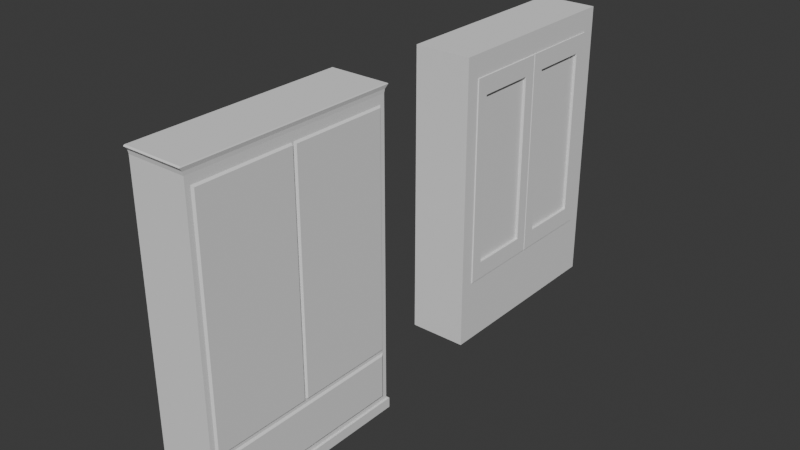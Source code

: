 # Source: Closet.blend  (saved by Blender 5.0.118; exported with 4.5.12 LTS)
import bpy
from mathutils import Matrix  # noqa: F401  (used for matrix-valued properties, if any)

bpy.ops.wm.read_factory_settings(use_empty=True)
scene = bpy.context.scene
scene.name = 'Scene'

# ---- collections
col_collection = bpy.data.collections.new('Collection'); scene.collection.children.link(col_collection)

# ---- world
world_world = bpy.data.worlds.new('World'); scene.world = world_world
world_world.use_nodes = True; world_world.node_tree.nodes.clear()
_N = world_world.node_tree.nodes; _L = world_world.node_tree.links
n0 = _N.new('ShaderNodeOutputWorld'); n0.name = 'World Output'; n0.location = (200, 100)
n1 = _N.new('ShaderNodeBackground'); n1.name = 'Background'; n1.location = (-200, 100)
n1.inputs[0].default_value = (0.05088, 0.05088, 0.05088, 1.0)
_L.new(n1.outputs[0], n0.inputs[0])
n0.is_active_output = True
world_world.color = (0.05088, 0.05088, 0.05088)
world_world.sun_shadow_jitter_overblur = 0.0

# ---- meshes
me_cube_001 = bpy.data.meshes.new('Cube.001')
me_cube_001.from_pydata([(-0.5828, -4.118, 0.0), (-0.563, -4.123, 3.044), (-0.5828, -2.078, 0.0), (-0.563, -2.073, 3.044), (0.02007, -4.118, 0.0), (0.007189, -4.123, 3.044), (0.02007, -2.078, 0.0), (0.007189, -2.073, 3.044), (-0.563, -4.098, 0.09632), (-0.563, -2.098, 0.09632), (-0.563, -4.098, 2.931), (-0.563, -2.098, 2.931), (-0.563, -2.098, 0.6136), (-0.563, -4.098, 0.6136), (0.0002619, -2.098, 2.931), (0.0002619, -4.098, 2.931), (0.0002619, -2.098, 0.6136), (0.0002619, -2.098, 0.09632), (0.0002619, -4.098, 0.6136), (0.0002619, -4.098, 0.09632), (-0.5828, -2.078, 0.09635), (0.02007, -2.078, 0.09635), (0.02007, -4.118, 0.09635), (-0.5828, -4.118, 0.09635), (0.01651, -2.163, 2.866), (0.0002619, -2.146, 2.883), (0.0002619, -4.05, 2.883), (0.01651, -4.033, 2.866), (0.01651, -2.163, 0.6484), (0.0002619, -2.146, 0.6317), (0.0002619, -4.05, 0.6317), (0.01651, -4.033, 0.6484), (0.0002619, -3.078, 0.6317), (0.0002619, -3.117, 0.6317), (0.0002619, -3.091, 0.6317), (0.0002619, -3.104, 0.6317), (0.01651, -3.078, 0.6484), (0.01651, -3.117, 0.6484), (0.0002619, -3.091, 0.6484), (0.0002619, -3.104, 0.6484), (0.01651, -3.117, 2.866), (0.01651, -3.078, 2.866), (0.0002619, -3.104, 2.866), (0.0002619, -3.091, 2.866), (0.0002619, -3.117, 2.883), (0.0002619, -3.078, 2.883), (0.0002619, -3.104, 2.883), (0.0002619, -3.091, 2.883), (0.0167, -2.168, 0.1668), (0.0002619, -2.141, 0.1397), (0.0002619, -4.055, 0.1397), (0.0167, -4.027, 0.1668), (0.0002619, -2.141, 0.5988), (0.0167, -2.168, 0.5809), (0.0167, -4.027, 0.5809), (0.0002619, -4.055, 0.5988), (-0.563, -4.098, 2.965), (-0.563, -2.098, 2.965), (0.0002619, -2.098, 2.965), (0.0002619, -4.098, 2.965), (-0.563, -4.137, 3.035), (-0.563, -2.059, 3.035), (0.01134, -2.059, 3.035), (0.01134, -4.137, 3.035), (-0.563, -2.09, 3.0), (0.002532, -2.09, 3.0), (0.002532, -4.106, 3.0), (-0.563, -4.106, 3.0)], [], [(60, 1, 3, 61), (61, 3, 7, 62), (62, 7, 5, 63), (63, 5, 1, 60), (2, 6, 4, 0), (7, 3, 1, 5), (22, 19, 8, 23), (21, 17, 19, 22), (20, 9, 17, 21), (23, 8, 9, 20), (18, 15, 10, 13), (12, 11, 14, 16), (13, 10, 11, 12), (8, 13, 12, 9), (9, 12, 16, 17), (19, 18, 13, 8), (0, 23, 20, 2), (2, 20, 21, 6), (6, 21, 22, 4), (4, 22, 23, 0), (24, 28, 29, 25), (26, 30, 31, 27), (25, 29, 16, 14), (30, 26, 15, 18), (41, 45, 47, 43), (43, 47, 46, 42), (42, 46, 44, 40), (32, 36, 38, 34), (34, 38, 39, 35), (35, 39, 37, 33), (40, 37, 39, 42), (42, 39, 38, 43), (43, 38, 36, 41), (28, 36, 32, 29), (37, 31, 30, 33), (29, 32, 34, 35, 33, 30, 18, 16), (28, 24, 41, 36), (37, 40, 27, 31), (25, 45, 41, 24), (44, 26, 27, 40), (26, 44, 46, 47, 45, 25, 14, 15), (53, 48, 49, 52), (55, 50, 51, 54), (48, 51, 50, 49), (52, 55, 54, 53), (52, 49, 17, 16), (48, 53, 54, 51), (49, 50, 19, 17), (50, 55, 18, 19), (55, 52, 16, 18), (15, 59, 56, 10), (14, 58, 59, 15), (11, 57, 58, 14), (10, 56, 57, 11), (66, 63, 60, 67), (65, 62, 63, 66), (64, 61, 62, 65), (67, 60, 61, 64), (56, 67, 64, 57), (57, 64, 65, 58), (58, 65, 66, 59), (59, 66, 67, 56)])
_uv = me_cube_001.uv_layers.new(name='UVMap')
_uv.uv.foreach_set('vector', [0.6247, 0.0, 0.625, 0.0, 0.625, 0.25, 0.6247, 0.25, 0.6247, 0.25, 0.625, 0.25, 0.625, 0.5, 0.6247, 0.5, 0.6247, 0.5, 0.625, 0.5, 0.625, 0.75, 0.6247, 0.75, 0.6247, 0.75, 0.625, 0.75, 0.625, 1.0, 0.6247, 1.0, 0.125, 0.5, 0.375, 0.5, 0.375, 0.75, 0.125, 0.75, 0.625, 0.5, 0.875, 0.5, 0.875, 0.75, 0.625, 0.75, 0.3824, 0.75, 0.383, 0.75, 0.383, 1.0, 0.3824, 1.0, 0.3824, 0.5, 0.383, 0.5, 0.383, 0.75, 0.3824, 0.75, 0.3824, 0.25, 0.383, 0.25, 0.383, 0.5, 0.3824, 0.5, 0.3824, 0.0, 0.383, 0.0, 0.383, 0.25, 0.3824, 0.25, 0.4236, 0.75, 0.6192, 0.75, 0.6192, 1.0, 0.4236, 1.0, 0.4236, 0.25, 0.6192, 0.25, 0.6192, 0.5, 0.4236, 0.5, 0.4236, 0.0, 0.6192, 0.0, 0.6192, 0.25, 0.4236, 0.25, 0.383, 0.0, 0.4236, 0.0, 0.4236, 0.25, 0.383, 0.25, 0.383, 0.25, 0.4236, 0.25, 0.4236, 0.5, 0.383, 0.5, 0.383, 0.75, 0.4236, 0.75, 0.4236, 1.0, 0.383, 1.0, 0.375, 0.0, 0.3824, 0.0, 0.3824, 0.25, 0.375, 0.25, 0.375, 0.25, 0.3824, 0.25, 0.3824, 0.5, 0.375, 0.5, 0.375, 0.5, 0.3824, 0.5, 0.3824, 0.75, 0.375, 0.75, 0.375, 0.75, 0.3824, 0.75, 0.3824, 1.0, 0.375, 1.0, 0.6138, 0.5081, 0.429, 0.5081, 0.4276, 0.506, 0.6152, 0.506, 0.6152, 0.744, 0.4276, 0.744, 0.429, 0.7419, 0.6138, 0.7419, 0.6152, 0.506, 0.4276, 0.506, 0.4236, 0.5, 0.6192, 0.5, 0.4276, 0.744, 0.6152, 0.744, 0.6192, 0.75, 0.4236, 0.75, 0.6138, 0.6225, 0.6152, 0.6225, 0.6152, 0.6242, 0.6138, 0.6242, 0.6138, 0.6242, 0.6152, 0.6242, 0.6152, 0.6258, 0.6138, 0.6258, 0.6138, 0.6258, 0.6152, 0.6258, 0.6152, 0.6274, 0.6138, 0.6274, 0.4276, 0.6225, 0.429, 0.6225, 0.429, 0.6241, 0.4276, 0.6241, 0.4276, 0.6241, 0.429, 0.6241, 0.429, 0.6257, 0.4276, 0.6257, 0.4276, 0.6257, 0.429, 0.6257, 0.429, 0.6274, 0.4276, 0.6274, 0.6138, 0.6274, 0.429, 0.6274, 0.429, 0.6257, 0.6138, 0.6258, 0.6138, 0.6258, 0.429, 0.6257, 0.429, 0.6241, 0.6138, 0.6242, 0.6138, 0.6242, 0.429, 0.6241, 0.429, 0.6225, 0.6138, 0.6225, 0.429, 0.5081, 0.429, 0.6225, 0.4276, 0.6225, 0.4276, 0.506, 0.429, 0.6274, 0.429, 0.7419, 0.4276, 0.744, 0.4276, 0.6274, 0.4276, 0.506, 0.4276, 0.6225, 0.4276, 0.6241, 0.4276, 0.6257, 0.4276, 0.6274, 0.4276, 0.744, 0.4236, 0.75, 0.4236, 0.5, 0.429, 0.5081, 0.6138, 0.5081, 0.6138, 0.6225, 0.429, 0.6225, 0.429, 0.6274, 0.6138, 0.6274, 0.6138, 0.7419, 0.429, 0.7419, 0.6152, 0.506, 0.6152, 0.6225, 0.6138, 0.6225, 0.6138, 0.5081, 0.6152, 0.6274, 0.6152, 0.744, 0.6138, 0.7419, 0.6138, 0.6274, 0.6152, 0.744, 0.6152, 0.6274, 0.6152, 0.6258, 0.6152, 0.6242, 0.6152, 0.6225, 0.6152, 0.506, 0.6192, 0.5, 0.6192, 0.75, 0.4179, 0.5088, 0.3887, 0.5088, 0.3866, 0.5054, 0.42, 0.5054, 0.42, 0.7446, 0.3866, 0.7446, 0.3887, 0.7412, 0.4179, 0.7412, 0.3887, 0.5088, 0.3887, 0.7412, 0.3866, 0.7446, 0.3866, 0.5054, 0.42, 0.5054, 0.42, 0.7446, 0.4179, 0.7412, 0.4179, 0.5088, 0.42, 0.5054, 0.3866, 0.5054, 0.383, 0.5, 0.4236, 0.5, 0.3887, 0.5088, 0.4179, 0.5088, 0.4179, 0.7412, 0.3887, 0.7412, 0.3866, 0.5054, 0.3866, 0.7446, 0.383, 0.75, 0.383, 0.5, 0.3866, 0.7446, 0.42, 0.7446, 0.4236, 0.75, 0.383, 0.75, 0.42, 0.7446, 0.42, 0.5054, 0.4236, 0.5, 0.4236, 0.75, 0.6192, 0.75, 0.6221, 0.75, 0.6221, 1.0, 0.6192, 1.0, 0.6192, 0.5, 0.6221, 0.5, 0.6221, 0.75, 0.6192, 0.75, 0.6192, 0.25, 0.6221, 0.25, 0.6221, 0.5, 0.6192, 0.5, 0.6192, 0.0, 0.6221, 0.0, 0.6221, 0.25, 0.6192, 0.25, 0.6234, 0.75, 0.6247, 0.75, 0.6247, 1.0, 0.6234, 1.0, 0.6234, 0.5, 0.6247, 0.5, 0.6247, 0.75, 0.6234, 0.75, 0.6234, 0.25, 0.6247, 0.25, 0.6247, 0.5, 0.6234, 0.5, 0.6234, 0.0, 0.6247, 0.0, 0.6247, 0.25, 0.6234, 0.25, 0.6221, 0.0, 0.6234, 0.0, 0.6234, 0.25, 0.6221, 0.25, 0.6221, 0.25, 0.6234, 0.25, 0.6234, 0.5, 0.6221, 0.5, 0.6221, 0.5, 0.6234, 0.5, 0.6234, 0.75, 0.6221, 0.75, 0.6221, 0.75, 0.6234, 0.75, 0.6234, 1.0, 0.6221, 1.0])
me_cube_001.update()
me_cube_003 = bpy.data.meshes.new('Cube.003')
me_cube_003.from_pydata([(-0.5662, -1.0, 0.102), (-0.5662, -1.0, 2.966), (-0.5662, 1.0, 0.102), (-0.5662, 1.0, 2.966), (0.0, -1.0, 0.102), (0.0, -1.0, 2.966), (0.0, 1.0, 0.102), (0.0, 1.0, 2.966), (-0.5662, -1.0, 0.6961), (-0.5662, 1.0, 0.6961), (0.0, 1.0, 0.6961), (0.0, -1.0, 0.6961), (-0.5662, -1.0, 2.748), (-0.5662, 1.0, 2.748), (0.0, 1.0, 2.748), (0.0, -1.0, 2.748), (-0.5662, 0.8639, 0.102), (-0.5662, -0.8639, 0.102), (-0.5662, -0.8639, 2.966), (-0.5662, 0.8621, 2.966), (0.0, -0.8639, 0.102), (0.0, 0.8639, 0.102), (0.0, 0.8621, 2.966), (0.0, -0.8639, 2.966), (0.0, 0.8639, 0.6961), (0.0, -0.8639, 0.6961), (-0.5662, -0.8639, 0.6961), (-0.5662, 0.8639, 0.6961), (-0.01852, 0.7346, 2.563), (-0.01852, -0.7362, 2.563), (-0.5662, -0.8622, 2.748), (-0.5662, 0.8625, 2.748), (0.0, 0.0, 0.6961), (-0.01852, -0.1278, 2.563), (-0.5662, 1.0, 0.716), (0.0, 1.0, 0.716), (0.0, -1.0, 0.716), (-0.5662, -1.0, 0.716), (-0.5662, -0.8639, 0.716), (-0.5662, 0.8639, 0.716), (-0.01852, 0.7346, 0.8974), (-0.01852, -0.7362, 0.8968), (-0.01852, -0.1278, 0.8968), (-0.01852, 0.1292, 2.563), (-0.01852, 0.1292, 0.8974), (-0.001706, -0.00411, 2.745), (-0.001706, -0.8598, 2.745), (-0.001706, -0.8598, 0.7201), (-0.001706, -0.00411, 0.7201), (-0.001706, 0.8602, 2.745), (-0.001706, 0.003705, 2.745), (-0.001706, 0.8602, 0.7201), (-0.001706, 0.003705, 0.7201), (0.008858, -0.007777, 2.741), (0.008858, -0.8561, 2.741), (0.008858, -0.8561, 0.7237), (0.008858, -0.007777, 0.7237), (0.008858, 0.8578, 2.743), (0.008858, 0.006067, 2.743), (0.008858, 0.8578, 0.722), (0.008858, 0.006067, 0.722), (0.008858, -0.1277, 2.563), (0.008858, -0.7362, 2.563), (0.008858, -0.7362, 0.8969), (0.008858, -0.1277, 0.8969), (0.008858, 0.7346, 2.563), (0.008858, 0.1293, 2.563), (0.008858, 0.7346, 0.8971), (0.008858, 0.1293, 0.8971), (-0.001706, 0.0, 2.745), (-0.001706, 0.0, 0.7201), (0.0, -0.8623, 2.748), (-0.001685, -0.8623, 2.748), (0.0, -0.864, 0.7159), (-0.001685, -0.8623, 0.7175), (-0.001688, 0.8625, 2.748), (0.0, 0.8625, 2.748), (-0.001686, 0.0, 2.748), (0.0, 0.0, 2.748), (-0.001687, 0.8625, 0.7175), (0.0, 0.8639, 0.7159), (0.0, 0.0, 0.7175), (-0.001686, 0.0, 0.7175)], [], [(31, 19, 3, 13), (13, 3, 7, 14), (15, 5, 1, 12), (17, 20, 4, 0), (23, 18, 1, 5), (4, 11, 8, 0), (20, 25, 11, 4), (2, 9, 10, 6), (16, 27, 9, 2), (36, 15, 12, 37), (34, 13, 14, 35), (39, 31, 13, 34), (37, 12, 30, 38), (38, 30, 31, 39), (40, 28, 43, 44), (0, 8, 26, 17), (17, 26, 27, 16), (6, 10, 24, 21), (21, 24, 32, 25, 20), (7, 3, 19, 22), (22, 19, 18, 23), (2, 6, 21, 16), (16, 21, 20, 17), (12, 1, 18, 30), (30, 18, 19, 31), (42, 33, 29, 41), (26, 38, 39, 27), (8, 37, 38, 26), (27, 39, 34, 9), (9, 34, 35, 10), (11, 36, 37, 8), (54, 53, 45, 46), (55, 54, 46, 47), (53, 56, 48, 45), (56, 55, 47, 48), (58, 57, 49, 50), (57, 59, 51, 49), (60, 58, 50, 52), (59, 60, 52, 51), (62, 61, 53, 54), (63, 62, 54, 55), (61, 64, 56, 53), (64, 63, 55, 56), (66, 65, 57, 58), (65, 67, 59, 57), (68, 66, 58, 60), (67, 68, 60, 59), (29, 33, 61, 62), (41, 29, 62, 63), (33, 42, 64, 61), (42, 41, 63, 64), (43, 28, 65, 66), (28, 40, 67, 65), (44, 43, 66, 68), (40, 44, 68, 67), (69, 45, 48, 70), (70, 52, 50, 69), (78, 71, 72, 77), (76, 78, 77, 75), (75, 79, 80, 76), (71, 73, 74, 72), (82, 74, 73, 81), (79, 82, 81, 80), (73, 71, 15, 36), (76, 22, 23, 71, 78), (71, 23, 5, 15), (47, 46, 72, 74), (45, 69, 77, 72, 46), (25, 73, 36, 11), (32, 81, 73, 25), (70, 48, 47, 74, 82), (14, 7, 22, 76), (69, 50, 49, 75, 77), (35, 14, 76, 80), (49, 51, 79, 75), (10, 35, 80, 24), (24, 80, 81, 32), (52, 70, 82, 79, 51)])
_uv = me_cube_003.uv_layers.new(name='UVMap')
_uv.uv.foreach_set('vector', [0.6061, 0.233, 0.625, 0.233, 0.625, 0.25, 0.6061, 0.25, 0.6061, 0.25, 0.625, 0.25, 0.625, 0.5, 0.6061, 0.5, 0.6061, 0.75, 0.625, 0.75, 0.625, 1.0, 0.6061, 1.0, 0.125, 0.733, 0.375, 0.733, 0.375, 0.75, 0.125, 0.75, 0.625, 0.733, 0.875, 0.733, 0.875, 0.75, 0.625, 0.75, 0.375, 0.75, 0.4269, 0.75, 0.4269, 1.0, 0.375, 1.0, 0.375, 0.733, 0.4269, 0.733, 0.4269, 0.75, 0.375, 0.75, 0.375, 0.25, 0.4269, 0.25, 0.4269, 0.5, 0.375, 0.5, 0.375, 0.233, 0.4269, 0.233, 0.4269, 0.25, 0.375, 0.25, 0.4286, 0.75, 0.6061, 0.75, 0.6061, 1.0, 0.4286, 1.0, 0.4286, 0.25, 0.6061, 0.25, 0.6061, 0.5, 0.4286, 0.5, 0.4286, 0.233, 0.6061, 0.233, 0.6061, 0.25, 0.4286, 0.25, 0.4286, 0.0, 0.6061, 0.0, 0.6061, 0.01702, 0.4286, 0.01702, 0.4286, 0.01702, 0.6061, 0.01702, 0.6061, 0.233, 0.4286, 0.233, 0.4378, 0.5302, 0.5969, 0.5302, 0.5969, 0.6118, 0.4378, 0.6118, 0.375, 0.0, 0.4269, 0.0, 0.4269, 0.01702, 0.375, 0.01702, 0.375, 0.01702, 0.4269, 0.01702, 0.4269, 0.233, 0.375, 0.233, 0.375, 0.5, 0.4269, 0.5, 0.4269, 0.517, 0.375, 0.517, 0.375, 0.517, 0.4269, 0.517, 0.4269, 0.625, 0.4269, 0.733, 0.375, 0.733, 0.625, 0.5, 0.875, 0.5, 0.875, 0.517, 0.625, 0.517, 0.625, 0.517, 0.875, 0.517, 0.875, 0.733, 0.625, 0.733, 0.125, 0.5, 0.375, 0.5, 0.375, 0.517, 0.125, 0.517, 0.125, 0.517, 0.375, 0.517, 0.375, 0.733, 0.125, 0.733, 0.6061, 0.0, 0.625, 0.0, 0.625, 0.01702, 0.6061, 0.01702, 0.6061, 0.01702, 0.625, 0.01702, 0.625, 0.233, 0.6061, 0.233, 0.4376, 0.638, 0.5971, 0.638, 0.5971, 0.72, 0.4376, 0.72, 0.4269, 0.01702, 0.4286, 0.01702, 0.4286, 0.233, 0.4269, 0.233, 0.4269, 0.0, 0.4286, 0.0, 0.4286, 0.01702, 0.4269, 0.01702, 0.4269, 0.233, 0.4286, 0.233, 0.4286, 0.25, 0.4269, 0.25, 0.4269, 0.25, 0.4286, 0.25, 0.4286, 0.5, 0.4269, 0.5, 0.4269, 0.75, 0.4286, 0.75, 0.4286, 1.0, 0.4269, 1.0, 0.6054, 0.732, 0.6054, 0.626, 0.6057, 0.6255, 0.6057, 0.7325, 0.4293, 0.732, 0.6054, 0.732, 0.6057, 0.7325, 0.429, 0.7325, 0.6054, 0.626, 0.4293, 0.626, 0.429, 0.6255, 0.6057, 0.6255, 0.4293, 0.626, 0.4293, 0.732, 0.429, 0.7325, 0.429, 0.6255, 0.6056, 0.6242, 0.6056, 0.5178, 0.6058, 0.5175, 0.6058, 0.6245, 0.6056, 0.5178, 0.4291, 0.5178, 0.4289, 0.5175, 0.6058, 0.5175, 0.4291, 0.6242, 0.6056, 0.6242, 0.6058, 0.6245, 0.4289, 0.6245, 0.4291, 0.5178, 0.4291, 0.6242, 0.4289, 0.6245, 0.4289, 0.5175, 0.5977, 0.721, 0.5977, 0.637, 0.6054, 0.626, 0.6054, 0.732, 0.437, 0.721, 0.5977, 0.721, 0.6054, 0.732, 0.4293, 0.732, 0.5977, 0.637, 0.437, 0.637, 0.4293, 0.626, 0.6054, 0.626, 0.437, 0.637, 0.437, 0.721, 0.4293, 0.732, 0.4293, 0.626, 0.5976, 0.6128, 0.5976, 0.5292, 0.6056, 0.5178, 0.6056, 0.6242, 0.5976, 0.5292, 0.4371, 0.5292, 0.4291, 0.5178, 0.6056, 0.5178, 0.4371, 0.6128, 0.5976, 0.6128, 0.6056, 0.6242, 0.4291, 0.6242, 0.4371, 0.5292, 0.4371, 0.6128, 0.4291, 0.6242, 0.4291, 0.5178, 0.5971, 0.72, 0.5971, 0.638, 0.5977, 0.637, 0.5977, 0.721, 0.4376, 0.72, 0.5971, 0.72, 0.5977, 0.721, 0.437, 0.721, 0.5971, 0.638, 0.4376, 0.638, 0.437, 0.637, 0.5977, 0.637, 0.4376, 0.638, 0.4376, 0.72, 0.437, 0.721, 0.437, 0.637, 0.5969, 0.6118, 0.5969, 0.5302, 0.5976, 0.5292, 0.5976, 0.6128, 0.5969, 0.5302, 0.4378, 0.5302, 0.4371, 0.5292, 0.5976, 0.5292, 0.4378, 0.6118, 0.5969, 0.6118, 0.5976, 0.6128, 0.4371, 0.6128, 0.4378, 0.5302, 0.4378, 0.6118, 0.4371, 0.6128, 0.4371, 0.5292, 0.6057, 0.625, 0.6057, 0.6255, 0.429, 0.6255, 0.429, 0.625, 0.429, 0.625, 0.4289, 0.6245, 0.6058, 0.6245, 0.6057, 0.625, 0.6062, 0.625, 0.6062, 0.7332, 0.606, 0.7328, 0.606, 0.625, 0.6062, 0.5168, 0.6062, 0.625, 0.606, 0.625, 0.606, 0.5172, 0.606, 0.5172, 0.4287, 0.5172, 0.4285, 0.5168, 0.6062, 0.5168, 0.6062, 0.7332, 0.4285, 0.7332, 0.4287, 0.7328, 0.606, 0.7328, 0.4287, 0.625, 0.4287, 0.7328, 0.4285, 0.7332, 0.4285, 0.625, 0.4287, 0.5172, 0.4287, 0.625, 0.4285, 0.625, 0.4285, 0.5168, 0.4285, 0.7332, 0.6062, 0.7332, 0.6061, 0.75, 0.4286, 0.75, 0.6062, 0.5168, 0.625, 0.517, 0.625, 0.733, 0.6062, 0.7332, 0.6062, 0.625, 0.6062, 0.7332, 0.625, 0.733, 0.625, 0.75, 0.6061, 0.75, 0.429, 0.7325, 0.6057, 0.7325, 0.606, 0.7328, 0.4287, 0.7328, 0.6057, 0.6255, 0.6057, 0.625, 0.606, 0.625, 0.606, 0.7328, 0.6057, 0.7325, 0.4269, 0.733, 0.4285, 0.7332, 0.4286, 0.75, 0.4269, 0.75, 0.4269, 0.625, 0.4285, 0.625, 0.4285, 0.7332, 0.4269, 0.733, 0.429, 0.625, 0.429, 0.6255, 0.429, 0.7325, 0.4287, 0.7328, 0.4287, 0.625, 0.6061, 0.5, 0.625, 0.5, 0.625, 0.517, 0.6062, 0.5168, 0.6057, 0.625, 0.6058, 0.6245, 0.6058, 0.5175, 0.606, 0.5172, 0.606, 0.625, 0.4286, 0.5, 0.6061, 0.5, 0.6062, 0.5168, 0.4285, 0.5168, 0.6058, 0.5175, 0.4289, 0.5175, 0.4287, 0.5172, 0.606, 0.5172, 0.4269, 0.5, 0.4286, 0.5, 0.4285, 0.5168, 0.4269, 0.517, 0.4269, 0.517, 0.4285, 0.5168, 0.4285, 0.625, 0.4269, 0.625, 0.4289, 0.6245, 0.429, 0.625, 0.4287, 0.625, 0.4287, 0.5172, 0.4289, 0.5175])
me_cube_003.update()

# ---- objects
ob_closet = bpy.data.objects.new('Closet', me_cube_001)
ob_cube = bpy.data.objects.new('Cube', me_cube_003)

# ---- transforms, parenting, visibility, modifiers, constraints
ob_closet.location = (0.0, 0.0, 0.0)
ob_cube.location = (0.0, 0.0, 0.0)

# ---- collection membership
col_collection.objects.link(ob_closet)
col_collection.objects.link(ob_cube)

# ---- scene / render settings (as saved in the file)
scene.frame_start = 1; scene.frame_end = 250; scene.frame_set(1)
scene.render.engine = 'BLENDER_EEVEE_NEXT'
scene.render.bake_bias = 0.0
scene.render.bake_samples = 0
scene.cycles.sampling_pattern = 'TABULATED_SOBOL'
scene.eevee.use_volume_custom_range = False
bpy.context.view_layer.update()

# ---- added for rendering (the .blend has no active camera and no usable light): camera, sun
cam_auto = bpy.data.cameras.new('AutoCamera')
cam_auto.lens = 50.0
cam_auto.sensor_width = 36.0
cam_auto.clip_end = 1000.0
ob_auto_camera = bpy.data.objects.new('AutoCamera', cam_auto)
scene.collection.objects.link(ob_auto_camera)
ob_auto_camera.location = (5.27144, -8.232, 5.96408)
ob_auto_camera.rotation_euler = (1.09748, -7.21219e-08, 0.694738)
scene.camera = ob_auto_camera
light_auto_sun = bpy.data.lights.new('AutoSun', 'SUN')
light_auto_sun.energy = 3.0
light_auto_sun.angle = 0.0523599
ob_auto_sun = bpy.data.objects.new('AutoSun', light_auto_sun)
scene.collection.objects.link(ob_auto_sun)
ob_auto_sun.rotation_euler = (0.872665, 0.174533, 0.523599)
bpy.context.view_layer.update()
